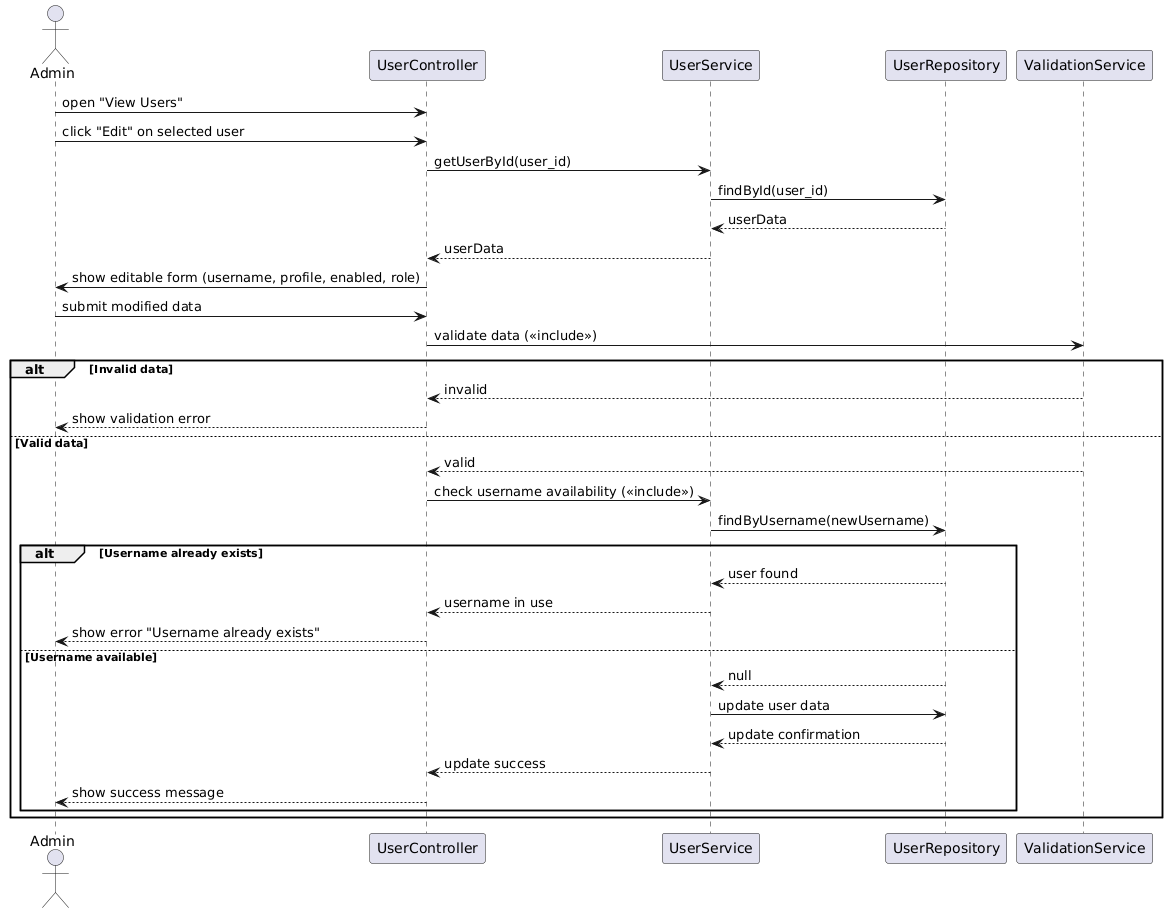

The diagram above was rendered by PlantUML. Its source (embedded in the PNG):
@startuml
actor Admin
participant "UserController" as UC
participant "UserService" as US
participant "UserRepository" as UR
participant "ValidationService" as VS

Admin -> UC : open "View Users"
Admin -> UC : click "Edit" on selected user
UC -> US : getUserById(user_id)
US -> UR : findById(user_id)
UR --> US : userData
US --> UC : userData
UC -> Admin : show editable form (username, profile, enabled, role)
Admin -> UC : submit modified data
UC -> VS : validate data (<<include>>)

alt Invalid data
    VS --> UC : invalid
    UC --> Admin : show validation error
else Valid data
    VS --> UC : valid
    UC -> US : check username availability (<<include>>)
    US -> UR : findByUsername(newUsername)
    
    alt Username already exists
        UR --> US : user found
        US --> UC : username in use
        UC --> Admin : show error "Username already exists"
    else Username available
        UR --> US : null
        US -> UR : update user data
        UR --> US : update confirmation
        US --> UC : update success
        UC --> Admin : show success message
    end
end
@enduml